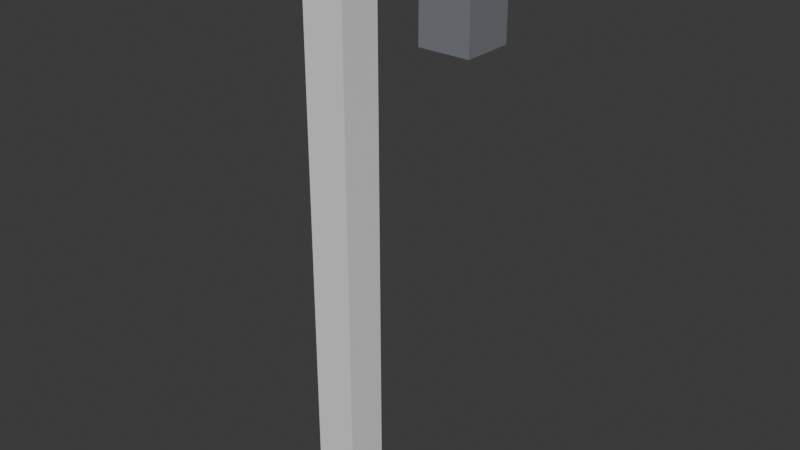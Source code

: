 # Source: Lantern_Post.blend  (saved by Blender 5.2.45; exported with 4.5.12 LTS)
import bpy
from mathutils import Matrix  # noqa: F401  (used for matrix-valued properties, if any)

bpy.ops.wm.read_factory_settings(use_empty=True)
scene = bpy.context.scene
scene.name = 'Scene'

# ---- collections
col_collection = bpy.data.collections.new('Collection'); scene.collection.children.link(col_collection)

# ---- materials (node trees are filled in below, after node groups)
mat_m_wooddark = bpy.data.materials.new('M_WoodDark')
mat_m_wooddark.diffuse_color = (0.36, 0.23, 0.14, 1.0)
mat_m_metaldark = bpy.data.materials.new('M_MetalDark')
mat_m_metaldark.diffuse_color = (0.2, 0.21, 0.23, 1.0)
mat_m_glow = bpy.data.materials.new('M_Glow')
mat_m_glow.diffuse_color = (1.0, 0.62, 0.2, 1.0)

# ---- material node trees
mat_m_wooddark.use_nodes = True; mat_m_wooddark.node_tree.nodes.clear()
_N = mat_m_wooddark.node_tree.nodes; _L = mat_m_wooddark.node_tree.links
n0 = _N.new('ShaderNodeBsdfPrincipled'); n0.name = 'Principled BSDF'; n0.location = (-200, 100)
n0.inputs[0].default_value = (0.36, 0.23, 0.14, 1.0)
n0.inputs[10].default_value = 0.005
n1 = _N.new('ShaderNodeOutputMaterial'); n1.name = 'Material Output'; n1.location = (200, 100)
_L.new(n0.outputs[0], n1.inputs[0])
n1.is_active_output = True
mat_m_metaldark.use_nodes = True; mat_m_metaldark.node_tree.nodes.clear()
_N = mat_m_metaldark.node_tree.nodes; _L = mat_m_metaldark.node_tree.links
n0 = _N.new('ShaderNodeBsdfPrincipled'); n0.name = 'Principled BSDF'; n0.location = (-200, 100)
n0.inputs[0].default_value = (0.2, 0.21, 0.23, 1.0)
n0.inputs[10].default_value = 0.005
n1 = _N.new('ShaderNodeOutputMaterial'); n1.name = 'Material Output'; n1.location = (200, 100)
_L.new(n0.outputs[0], n1.inputs[0])
n1.is_active_output = True
mat_m_glow.use_nodes = True; mat_m_glow.node_tree.nodes.clear()
_N = mat_m_glow.node_tree.nodes; _L = mat_m_glow.node_tree.links
n0 = _N.new('ShaderNodeBsdfPrincipled'); n0.name = 'Principled BSDF'; n0.location = (-200, 100)
n0.inputs[0].default_value = (1.0, 0.62, 0.2, 1.0)
n0.inputs[10].default_value = 0.005
n1 = _N.new('ShaderNodeOutputMaterial'); n1.name = 'Material Output'; n1.location = (200, 100)
_L.new(n0.outputs[0], n1.inputs[0])
n1.is_active_output = True

# ---- world
world_world = bpy.data.worlds.new('World'); scene.world = world_world
world_world.use_nodes = True; world_world.node_tree.nodes.clear()
_N = world_world.node_tree.nodes; _L = world_world.node_tree.links
n0 = _N.new('ShaderNodeOutputWorld'); n0.name = 'World Output'; n0.location = (200, 100)
n1 = _N.new('ShaderNodeBackground'); n1.name = 'Background'; n1.location = (-200, 100)
n1.inputs[0].default_value = (0.05088, 0.05088, 0.05088, 1.0)
_L.new(n1.outputs[0], n0.inputs[0])
n0.is_active_output = True
world_world.color = (0.05088, 0.05088, 0.05088)
world_world.sun_shadow_jitter_overblur = 0.0

# ---- meshes
me_lantern_post_mesh = bpy.data.meshes.new('Lantern_Post_Mesh')
me_lantern_post_mesh.from_pydata([(-0.08, -0.08, 0.0), (-0.08, -0.08, 2.6), (-0.08, 0.08, 0.0), (-0.08, 0.08, 2.6), (0.08, -0.08, 0.0), (0.08, -0.08, 2.6), (0.08, 0.08, 0.0), (0.08, 0.08, 2.6), (-0.05, -0.05, 2.45), (-0.05, -0.05, 2.55), (-0.05, 0.05, 2.45), (-0.05, 0.05, 2.55), (0.65, -0.05, 2.45), (0.65, -0.05, 2.55), (0.65, 0.05, 2.45), (0.65, 0.05, 2.55), (0.47, -0.11, 2.1), (0.47, -0.11, 2.4), (0.47, 0.11, 2.1), (0.47, 0.11, 2.4), (0.69, -0.11, 2.1), (0.69, -0.11, 2.4), (0.69, 0.11, 2.1), (0.69, 0.11, 2.4), (0.5, -0.08, 2.15), (0.5, -0.08, 2.35), (0.5, 0.08, 2.15), (0.5, 0.08, 2.35), (0.66, -0.08, 2.15), (0.66, -0.08, 2.35), (0.66, 0.08, 2.15), (0.66, 0.08, 2.35)], [], [(0, 1, 3, 2), (2, 3, 7, 6), (6, 7, 5, 4), (4, 5, 1, 0), (2, 6, 4, 0), (7, 3, 1, 5), (8, 9, 11, 10), (10, 11, 15, 14), (14, 15, 13, 12), (12, 13, 9, 8), (10, 14, 12, 8), (15, 11, 9, 13), (16, 17, 19, 18), (18, 19, 23, 22), (22, 23, 21, 20), (20, 21, 17, 16), (18, 22, 20, 16), (23, 19, 17, 21), (24, 25, 27, 26), (26, 27, 31, 30), (30, 31, 29, 28), (28, 29, 25, 24), (26, 30, 28, 24), (31, 27, 25, 29)])
me_lantern_post_mesh.polygons.foreach_set('material_index', [0, 0, 0, 0, 0, 0, 0, 0, 0, 0, 0, 0, 1, 1, 1, 1, 1, 1, 2, 2, 2, 2, 2, 2])
_uv = me_lantern_post_mesh.uv_layers.new(name='UVMap')
_uv.uv.foreach_set('vector', [0.375, 0.0, 0.625, 0.0, 0.625, 0.25, 0.375, 0.25, 0.375, 0.25, 0.625, 0.25, 0.625, 0.5, 0.375, 0.5, 0.375, 0.5, 0.625, 0.5, 0.625, 0.75, 0.375, 0.75, 0.375, 0.75, 0.625, 0.75, 0.625, 1.0, 0.375, 1.0, 0.125, 0.5, 0.375, 0.5, 0.375, 0.75, 0.125, 0.75, 0.625, 0.5, 0.875, 0.5, 0.875, 0.75, 0.625, 0.75, 0.375, 0.0, 0.625, 0.0, 0.625, 0.25, 0.375, 0.25, 0.375, 0.25, 0.625, 0.25, 0.625, 0.5, 0.375, 0.5, 0.375, 0.5, 0.625, 0.5, 0.625, 0.75, 0.375, 0.75, 0.375, 0.75, 0.625, 0.75, 0.625, 1.0, 0.375, 1.0, 0.125, 0.5, 0.375, 0.5, 0.375, 0.75, 0.125, 0.75, 0.625, 0.5, 0.875, 0.5, 0.875, 0.75, 0.625, 0.75, 0.375, 0.0, 0.625, 0.0, 0.625, 0.25, 0.375, 0.25, 0.375, 0.25, 0.625, 0.25, 0.625, 0.5, 0.375, 0.5, 0.375, 0.5, 0.625, 0.5, 0.625, 0.75, 0.375, 0.75, 0.375, 0.75, 0.625, 0.75, 0.625, 1.0, 0.375, 1.0, 0.125, 0.5, 0.375, 0.5, 0.375, 0.75, 0.125, 0.75, 0.625, 0.5, 0.875, 0.5, 0.875, 0.75, 0.625, 0.75, 0.375, 0.0, 0.625, 0.0, 0.625, 0.25, 0.375, 0.25, 0.375, 0.25, 0.625, 0.25, 0.625, 0.5, 0.375, 0.5, 0.375, 0.5, 0.625, 0.5, 0.625, 0.75, 0.375, 0.75, 0.375, 0.75, 0.625, 0.75, 0.625, 1.0, 0.375, 1.0, 0.125, 0.5, 0.375, 0.5, 0.375, 0.75, 0.125, 0.75, 0.625, 0.5, 0.875, 0.5, 0.875, 0.75, 0.625, 0.75])
me_lantern_post_mesh.materials.append(mat_m_wooddark)
me_lantern_post_mesh.materials.append(mat_m_metaldark)
me_lantern_post_mesh.materials.append(mat_m_glow)
me_lantern_post_mesh.update()
me_cube_004 = bpy.data.meshes.new('Cube.004')
me_cube_004.from_pydata([(-0.5, -0.5, -0.5), (-0.5, -0.5, 0.5), (-0.5, 0.5, -0.5), (-0.5, 0.5, 0.5), (0.5, -0.5, -0.5), (0.5, -0.5, 0.5), (0.5, 0.5, -0.5), (0.5, 0.5, 0.5)], [], [(0, 1, 3, 2), (2, 3, 7, 6), (6, 7, 5, 4), (4, 5, 1, 0), (2, 6, 4, 0), (7, 3, 1, 5)])
_uv = me_cube_004.uv_layers.new(name='UVMap')
_uv.uv.foreach_set('vector', [0.375, 0.0, 0.625, 0.0, 0.625, 0.25, 0.375, 0.25, 0.375, 0.25, 0.625, 0.25, 0.625, 0.5, 0.375, 0.5, 0.375, 0.5, 0.625, 0.5, 0.625, 0.75, 0.375, 0.75, 0.375, 0.75, 0.625, 0.75, 0.625, 1.0, 0.375, 1.0, 0.125, 0.5, 0.375, 0.5, 0.375, 0.75, 0.125, 0.75, 0.625, 0.5, 0.875, 0.5, 0.875, 0.75, 0.625, 0.75])
me_cube_004.update()

# ---- objects
ob_lantern_post_mesh = bpy.data.objects.new('Lantern_Post_Mesh', me_lantern_post_mesh)
ob_col_post = bpy.data.objects.new('COL_Post', me_cube_004)
ob_lightpoint = bpy.data.objects.new('LightPoint', None)

# ---- transforms, parenting, visibility, modifiers, constraints
ob_lantern_post_mesh.location = (0.0, 0.0, 0.0)
ob_col_post.location = (0.0, 0.0, 1.3)
ob_col_post.scale = (0.2, 0.2, 2.6)
ob_lightpoint.location = (0.58, 0.0, 2.2)
ob_lightpoint.empty_display_size = 0.05

# ---- collection membership
col_collection.objects.link(ob_lantern_post_mesh)
col_collection.objects.link(ob_col_post)
col_collection.objects.link(ob_lightpoint)

# ---- scene / render settings (as saved in the file)
scene.frame_start = 1; scene.frame_end = 250; scene.frame_set(1)
scene.render.engine = 'BLENDER_EEVEE_NEXT'
scene.render.bake_bias = 0.0
scene.render.bake_samples = 0
scene.render.compositor_device = 'GPU'
scene.eevee.use_volume_custom_range = False
scene.eevee.fast_gi_thickness_near = 0.1
scene.eevee.fast_gi_thickness_far = 0.0
scene.eevee.ray_tracing_options.screen_trace_thickness = 0.1
bpy.context.view_layer.update()

# ---- added for rendering (the .blend has no active camera and no usable light): camera, sun
cam_auto = bpy.data.cameras.new('AutoCamera')
cam_auto.lens = 50.0
cam_auto.sensor_width = 36.0
cam_auto.clip_end = 1000.0
ob_auto_camera = bpy.data.objects.new('AutoCamera', cam_auto)
scene.collection.objects.link(ob_auto_camera)
ob_auto_camera.location = (2.8174, -3.02688, 3.31792)
ob_auto_camera.rotation_euler = (1.09748, -7.21219e-08, 0.694738)
scene.camera = ob_auto_camera
light_auto_sun = bpy.data.lights.new('AutoSun', 'SUN')
light_auto_sun.energy = 3.0
light_auto_sun.angle = 0.0523599
ob_auto_sun = bpy.data.objects.new('AutoSun', light_auto_sun)
scene.collection.objects.link(ob_auto_sun)
ob_auto_sun.rotation_euler = (0.872665, 0.174533, 0.523599)
bpy.context.view_layer.update()
